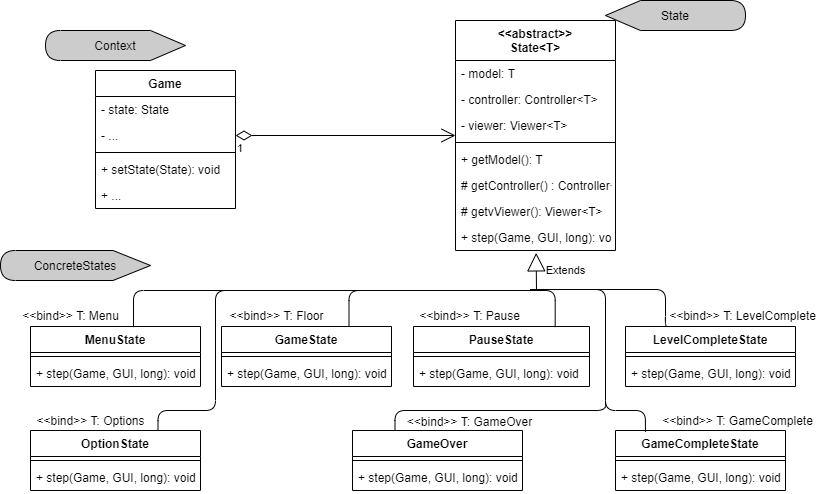

The diagram above was exported from draw.io. Its source (the exported page's mxGraphModel, read from the mxfile embedded in the PNG):
<mxGraphModel dx="1502" dy="604" grid="1" gridSize="10" guides="1" tooltips="1" connect="1" arrows="1" fold="1" page="1" pageScale="1" pageWidth="827" pageHeight="1169" math="0" shadow="0">
  <root>
    <mxCell id="0" />
    <mxCell id="1" parent="0" />
    <mxCell id="SytUzKk5PRzz2kIvfaYn-1" value="Context" style="shape=display;whiteSpace=wrap;html=1;direction=west;fillColor=#CCCCCC;" parent="1" vertex="1">
      <mxGeometry x="50" y="40" width="140" height="30" as="geometry" />
    </mxCell>
    <mxCell id="SytUzKk5PRzz2kIvfaYn-2" value="State" style="shape=display;whiteSpace=wrap;html=1;direction=east;fillColor=#CCCCCC;" parent="1" vertex="1">
      <mxGeometry x="610" y="10" width="140" height="30" as="geometry" />
    </mxCell>
    <mxCell id="uh4ChjqGdGQs5RcJBAL6-5" value="ConcreteStates" style="shape=display;whiteSpace=wrap;html=1;direction=west;fillColor=#CCCCCC;" vertex="1" parent="1">
      <mxGeometry x="5" y="260" width="150" height="30" as="geometry" />
    </mxCell>
    <mxCell id="uh4ChjqGdGQs5RcJBAL6-6" value="Game" style="swimlane;fontStyle=1;align=center;verticalAlign=top;childLayout=stackLayout;horizontal=1;startSize=26;horizontalStack=0;resizeParent=1;resizeParentMax=0;resizeLast=0;collapsible=1;marginBottom=0;" vertex="1" parent="1">
      <mxGeometry x="100" y="80" width="140" height="138" as="geometry" />
    </mxCell>
    <mxCell id="uh4ChjqGdGQs5RcJBAL6-7" value="- state: State" style="text;strokeColor=none;fillColor=none;align=left;verticalAlign=top;spacingLeft=4;spacingRight=4;overflow=hidden;rotatable=0;points=[[0,0.5],[1,0.5]];portConstraint=eastwest;" vertex="1" parent="uh4ChjqGdGQs5RcJBAL6-6">
      <mxGeometry y="26" width="140" height="26" as="geometry" />
    </mxCell>
    <mxCell id="uh4ChjqGdGQs5RcJBAL6-43" value="- ..." style="text;strokeColor=none;fillColor=none;align=left;verticalAlign=top;spacingLeft=4;spacingRight=4;overflow=hidden;rotatable=0;points=[[0,0.5],[1,0.5]];portConstraint=eastwest;" vertex="1" parent="uh4ChjqGdGQs5RcJBAL6-6">
      <mxGeometry y="52" width="140" height="26" as="geometry" />
    </mxCell>
    <mxCell id="uh4ChjqGdGQs5RcJBAL6-8" value="" style="line;strokeWidth=1;fillColor=none;align=left;verticalAlign=middle;spacingTop=-1;spacingLeft=3;spacingRight=3;rotatable=0;labelPosition=right;points=[];portConstraint=eastwest;" vertex="1" parent="uh4ChjqGdGQs5RcJBAL6-6">
      <mxGeometry y="78" width="140" height="8" as="geometry" />
    </mxCell>
    <mxCell id="uh4ChjqGdGQs5RcJBAL6-42" value="+ setState(State): void" style="text;strokeColor=none;fillColor=none;align=left;verticalAlign=top;spacingLeft=4;spacingRight=4;overflow=hidden;rotatable=0;points=[[0,0.5],[1,0.5]];portConstraint=eastwest;" vertex="1" parent="uh4ChjqGdGQs5RcJBAL6-6">
      <mxGeometry y="86" width="140" height="26" as="geometry" />
    </mxCell>
    <mxCell id="uh4ChjqGdGQs5RcJBAL6-9" value="+ ..." style="text;strokeColor=none;fillColor=none;align=left;verticalAlign=top;spacingLeft=4;spacingRight=4;overflow=hidden;rotatable=0;points=[[0,0.5],[1,0.5]];portConstraint=eastwest;" vertex="1" parent="uh4ChjqGdGQs5RcJBAL6-6">
      <mxGeometry y="112" width="140" height="26" as="geometry" />
    </mxCell>
    <mxCell id="uh4ChjqGdGQs5RcJBAL6-10" value="&lt;&lt;abstract&gt;&gt;&#10;State&lt;T&gt;" style="swimlane;fontStyle=1;align=center;verticalAlign=top;childLayout=stackLayout;horizontal=1;startSize=40;horizontalStack=0;resizeParent=1;resizeParentMax=0;resizeLast=0;collapsible=1;marginBottom=0;" vertex="1" parent="1">
      <mxGeometry x="460" y="30" width="160" height="230" as="geometry" />
    </mxCell>
    <mxCell id="uh4ChjqGdGQs5RcJBAL6-11" value="- model: T" style="text;strokeColor=none;fillColor=none;align=left;verticalAlign=top;spacingLeft=4;spacingRight=4;overflow=hidden;rotatable=0;points=[[0,0.5],[1,0.5]];portConstraint=eastwest;" vertex="1" parent="uh4ChjqGdGQs5RcJBAL6-10">
      <mxGeometry y="40" width="160" height="26" as="geometry" />
    </mxCell>
    <mxCell id="uh4ChjqGdGQs5RcJBAL6-44" value="- controller: Controller&lt;T&gt;" style="text;strokeColor=none;fillColor=none;align=left;verticalAlign=top;spacingLeft=4;spacingRight=4;overflow=hidden;rotatable=0;points=[[0,0.5],[1,0.5]];portConstraint=eastwest;" vertex="1" parent="uh4ChjqGdGQs5RcJBAL6-10">
      <mxGeometry y="66" width="160" height="26" as="geometry" />
    </mxCell>
    <mxCell id="uh4ChjqGdGQs5RcJBAL6-45" value="- viewer: Viewer&lt;T&gt;" style="text;strokeColor=none;fillColor=none;align=left;verticalAlign=top;spacingLeft=4;spacingRight=4;overflow=hidden;rotatable=0;points=[[0,0.5],[1,0.5]];portConstraint=eastwest;" vertex="1" parent="uh4ChjqGdGQs5RcJBAL6-10">
      <mxGeometry y="92" width="160" height="26" as="geometry" />
    </mxCell>
    <mxCell id="uh4ChjqGdGQs5RcJBAL6-12" value="" style="line;strokeWidth=1;fillColor=none;align=left;verticalAlign=middle;spacingTop=-1;spacingLeft=3;spacingRight=3;rotatable=0;labelPosition=right;points=[];portConstraint=eastwest;" vertex="1" parent="uh4ChjqGdGQs5RcJBAL6-10">
      <mxGeometry y="118" width="160" height="8" as="geometry" />
    </mxCell>
    <mxCell id="uh4ChjqGdGQs5RcJBAL6-46" value="+ getModel(): T" style="text;strokeColor=none;fillColor=none;align=left;verticalAlign=top;spacingLeft=4;spacingRight=4;overflow=hidden;rotatable=0;points=[[0,0.5],[1,0.5]];portConstraint=eastwest;" vertex="1" parent="uh4ChjqGdGQs5RcJBAL6-10">
      <mxGeometry y="126" width="160" height="26" as="geometry" />
    </mxCell>
    <mxCell id="uh4ChjqGdGQs5RcJBAL6-48" value="# getController() : Controller&lt;T&gt;" style="text;strokeColor=none;fillColor=none;align=left;verticalAlign=top;spacingLeft=4;spacingRight=4;overflow=hidden;rotatable=0;points=[[0,0.5],[1,0.5]];portConstraint=eastwest;" vertex="1" parent="uh4ChjqGdGQs5RcJBAL6-10">
      <mxGeometry y="152" width="160" height="26" as="geometry" />
    </mxCell>
    <mxCell id="uh4ChjqGdGQs5RcJBAL6-47" value="# getvViewer(): Viewer&lt;T&gt;" style="text;strokeColor=none;fillColor=none;align=left;verticalAlign=top;spacingLeft=4;spacingRight=4;overflow=hidden;rotatable=0;points=[[0,0.5],[1,0.5]];portConstraint=eastwest;" vertex="1" parent="uh4ChjqGdGQs5RcJBAL6-10">
      <mxGeometry y="178" width="160" height="26" as="geometry" />
    </mxCell>
    <mxCell id="uh4ChjqGdGQs5RcJBAL6-13" value="+ step(Game, GUI, long): void" style="text;strokeColor=none;fillColor=none;align=left;verticalAlign=top;spacingLeft=4;spacingRight=4;overflow=hidden;rotatable=0;points=[[0,0.5],[1,0.5]];portConstraint=eastwest;" vertex="1" parent="uh4ChjqGdGQs5RcJBAL6-10">
      <mxGeometry y="204" width="160" height="26" as="geometry" />
    </mxCell>
    <mxCell id="uh4ChjqGdGQs5RcJBAL6-14" value="MenuState" style="swimlane;fontStyle=1;align=center;verticalAlign=top;childLayout=stackLayout;horizontal=1;startSize=26;horizontalStack=0;resizeParent=1;resizeParentMax=0;resizeLast=0;collapsible=1;marginBottom=0;" vertex="1" parent="1">
      <mxGeometry x="35" y="336" width="170" height="60" as="geometry" />
    </mxCell>
    <mxCell id="uh4ChjqGdGQs5RcJBAL6-16" value="" style="line;strokeWidth=1;fillColor=none;align=left;verticalAlign=middle;spacingTop=-1;spacingLeft=3;spacingRight=3;rotatable=0;labelPosition=right;points=[];portConstraint=eastwest;" vertex="1" parent="uh4ChjqGdGQs5RcJBAL6-14">
      <mxGeometry y="26" width="170" height="8" as="geometry" />
    </mxCell>
    <mxCell id="uh4ChjqGdGQs5RcJBAL6-49" value="+ step(Game, GUI, long): void" style="text;strokeColor=none;fillColor=none;align=left;verticalAlign=top;spacingLeft=4;spacingRight=4;overflow=hidden;rotatable=0;points=[[0,0.5],[1,0.5]];portConstraint=eastwest;" vertex="1" parent="uh4ChjqGdGQs5RcJBAL6-14">
      <mxGeometry y="34" width="170" height="26" as="geometry" />
    </mxCell>
    <mxCell id="uh4ChjqGdGQs5RcJBAL6-18" value="OptionState" style="swimlane;fontStyle=1;align=center;verticalAlign=top;childLayout=stackLayout;horizontal=1;startSize=26;horizontalStack=0;resizeParent=1;resizeParentMax=0;resizeLast=0;collapsible=1;marginBottom=0;" vertex="1" parent="1">
      <mxGeometry x="35" y="440" width="170" height="60" as="geometry" />
    </mxCell>
    <mxCell id="uh4ChjqGdGQs5RcJBAL6-20" value="" style="line;strokeWidth=1;fillColor=none;align=left;verticalAlign=middle;spacingTop=-1;spacingLeft=3;spacingRight=3;rotatable=0;labelPosition=right;points=[];portConstraint=eastwest;" vertex="1" parent="uh4ChjqGdGQs5RcJBAL6-18">
      <mxGeometry y="26" width="170" height="8" as="geometry" />
    </mxCell>
    <mxCell id="uh4ChjqGdGQs5RcJBAL6-54" value="+ step(Game, GUI, long): void" style="text;strokeColor=none;fillColor=none;align=left;verticalAlign=top;spacingLeft=4;spacingRight=4;overflow=hidden;rotatable=0;points=[[0,0.5],[1,0.5]];portConstraint=eastwest;" vertex="1" parent="uh4ChjqGdGQs5RcJBAL6-18">
      <mxGeometry y="34" width="170" height="26" as="geometry" />
    </mxCell>
    <mxCell id="uh4ChjqGdGQs5RcJBAL6-22" value="PauseState" style="swimlane;fontStyle=1;align=center;verticalAlign=top;childLayout=stackLayout;horizontal=1;startSize=26;horizontalStack=0;resizeParent=1;resizeParentMax=0;resizeLast=0;collapsible=1;marginBottom=0;" vertex="1" parent="1">
      <mxGeometry x="418" y="336" width="176" height="60" as="geometry" />
    </mxCell>
    <mxCell id="uh4ChjqGdGQs5RcJBAL6-24" value="" style="line;strokeWidth=1;fillColor=none;align=left;verticalAlign=middle;spacingTop=-1;spacingLeft=3;spacingRight=3;rotatable=0;labelPosition=right;points=[];portConstraint=eastwest;" vertex="1" parent="uh4ChjqGdGQs5RcJBAL6-22">
      <mxGeometry y="26" width="176" height="8" as="geometry" />
    </mxCell>
    <mxCell id="uh4ChjqGdGQs5RcJBAL6-50" value="+ step(Game, GUI, long): void" style="text;strokeColor=none;fillColor=none;align=left;verticalAlign=top;spacingLeft=4;spacingRight=4;overflow=hidden;rotatable=0;points=[[0,0.5],[1,0.5]];portConstraint=eastwest;" vertex="1" parent="uh4ChjqGdGQs5RcJBAL6-22">
      <mxGeometry y="34" width="176" height="26" as="geometry" />
    </mxCell>
    <mxCell id="uh4ChjqGdGQs5RcJBAL6-26" value="GameState" style="swimlane;fontStyle=1;align=center;verticalAlign=top;childLayout=stackLayout;horizontal=1;startSize=26;horizontalStack=0;resizeParent=1;resizeParentMax=0;resizeLast=0;collapsible=1;marginBottom=0;" vertex="1" parent="1">
      <mxGeometry x="226" y="336" width="170" height="60" as="geometry" />
    </mxCell>
    <mxCell id="uh4ChjqGdGQs5RcJBAL6-28" value="" style="line;strokeWidth=1;fillColor=none;align=left;verticalAlign=middle;spacingTop=-1;spacingLeft=3;spacingRight=3;rotatable=0;labelPosition=right;points=[];portConstraint=eastwest;" vertex="1" parent="uh4ChjqGdGQs5RcJBAL6-26">
      <mxGeometry y="26" width="170" height="8" as="geometry" />
    </mxCell>
    <mxCell id="uh4ChjqGdGQs5RcJBAL6-51" value="+ step(Game, GUI, long): void" style="text;strokeColor=none;fillColor=none;align=left;verticalAlign=top;spacingLeft=4;spacingRight=4;overflow=hidden;rotatable=0;points=[[0,0.5],[1,0.5]];portConstraint=eastwest;" vertex="1" parent="uh4ChjqGdGQs5RcJBAL6-26">
      <mxGeometry y="34" width="170" height="26" as="geometry" />
    </mxCell>
    <mxCell id="uh4ChjqGdGQs5RcJBAL6-30" value="GameOver" style="swimlane;fontStyle=1;align=center;verticalAlign=top;childLayout=stackLayout;horizontal=1;startSize=26;horizontalStack=0;resizeParent=1;resizeParentMax=0;resizeLast=0;collapsible=1;marginBottom=0;" vertex="1" parent="1">
      <mxGeometry x="357" y="440" width="170" height="60" as="geometry" />
    </mxCell>
    <mxCell id="uh4ChjqGdGQs5RcJBAL6-32" value="" style="line;strokeWidth=1;fillColor=none;align=left;verticalAlign=middle;spacingTop=-1;spacingLeft=3;spacingRight=3;rotatable=0;labelPosition=right;points=[];portConstraint=eastwest;" vertex="1" parent="uh4ChjqGdGQs5RcJBAL6-30">
      <mxGeometry y="26" width="170" height="8" as="geometry" />
    </mxCell>
    <mxCell id="uh4ChjqGdGQs5RcJBAL6-53" value="+ step(Game, GUI, long): void" style="text;strokeColor=none;fillColor=none;align=left;verticalAlign=top;spacingLeft=4;spacingRight=4;overflow=hidden;rotatable=0;points=[[0,0.5],[1,0.5]];portConstraint=eastwest;" vertex="1" parent="uh4ChjqGdGQs5RcJBAL6-30">
      <mxGeometry y="34" width="170" height="26" as="geometry" />
    </mxCell>
    <mxCell id="uh4ChjqGdGQs5RcJBAL6-34" value="LevelCompleteState" style="swimlane;fontStyle=1;align=center;verticalAlign=top;childLayout=stackLayout;horizontal=1;startSize=26;horizontalStack=0;resizeParent=1;resizeParentMax=0;resizeLast=0;collapsible=1;marginBottom=0;" vertex="1" parent="1">
      <mxGeometry x="630" y="336" width="170" height="60" as="geometry" />
    </mxCell>
    <mxCell id="uh4ChjqGdGQs5RcJBAL6-36" value="" style="line;strokeWidth=1;fillColor=none;align=left;verticalAlign=middle;spacingTop=-1;spacingLeft=3;spacingRight=3;rotatable=0;labelPosition=right;points=[];portConstraint=eastwest;" vertex="1" parent="uh4ChjqGdGQs5RcJBAL6-34">
      <mxGeometry y="26" width="170" height="8" as="geometry" />
    </mxCell>
    <mxCell id="uh4ChjqGdGQs5RcJBAL6-52" value="+ step(Game, GUI, long): void" style="text;strokeColor=none;fillColor=none;align=left;verticalAlign=top;spacingLeft=4;spacingRight=4;overflow=hidden;rotatable=0;points=[[0,0.5],[1,0.5]];portConstraint=eastwest;" vertex="1" parent="uh4ChjqGdGQs5RcJBAL6-34">
      <mxGeometry y="34" width="170" height="26" as="geometry" />
    </mxCell>
    <mxCell id="uh4ChjqGdGQs5RcJBAL6-38" value="GameCompleteState" style="swimlane;fontStyle=1;align=center;verticalAlign=top;childLayout=stackLayout;horizontal=1;startSize=26;horizontalStack=0;resizeParent=1;resizeParentMax=0;resizeLast=0;collapsible=1;marginBottom=0;" vertex="1" parent="1">
      <mxGeometry x="620" y="440" width="170" height="60" as="geometry" />
    </mxCell>
    <mxCell id="uh4ChjqGdGQs5RcJBAL6-40" value="" style="line;strokeWidth=1;fillColor=none;align=left;verticalAlign=middle;spacingTop=-1;spacingLeft=3;spacingRight=3;rotatable=0;labelPosition=right;points=[];portConstraint=eastwest;" vertex="1" parent="uh4ChjqGdGQs5RcJBAL6-38">
      <mxGeometry y="26" width="170" height="8" as="geometry" />
    </mxCell>
    <mxCell id="uh4ChjqGdGQs5RcJBAL6-55" value="+ step(Game, GUI, long): void" style="text;strokeColor=none;fillColor=none;align=left;verticalAlign=top;spacingLeft=4;spacingRight=4;overflow=hidden;rotatable=0;points=[[0,0.5],[1,0.5]];portConstraint=eastwest;" vertex="1" parent="uh4ChjqGdGQs5RcJBAL6-38">
      <mxGeometry y="34" width="170" height="26" as="geometry" />
    </mxCell>
    <mxCell id="uh4ChjqGdGQs5RcJBAL6-63" value="&amp;lt;&amp;lt;bind&amp;gt;&amp;gt; T: Menu" style="text;html=1;align=center;verticalAlign=middle;resizable=0;points=[];autosize=1;strokeColor=none;" vertex="1" parent="1">
      <mxGeometry x="20" y="315" width="110" height="20" as="geometry" />
    </mxCell>
    <mxCell id="uh4ChjqGdGQs5RcJBAL6-64" value="&amp;lt;&amp;lt;bind&amp;gt;&amp;gt; T: Pause" style="text;html=1;align=center;verticalAlign=middle;resizable=0;points=[];autosize=1;strokeColor=none;" vertex="1" parent="1">
      <mxGeometry x="414" y="315" width="120" height="20" as="geometry" />
    </mxCell>
    <mxCell id="uh4ChjqGdGQs5RcJBAL6-65" value="&amp;lt;&amp;lt;bind&amp;gt;&amp;gt; T: Floor" style="text;html=1;align=center;verticalAlign=middle;resizable=0;points=[];autosize=1;strokeColor=none;" vertex="1" parent="1">
      <mxGeometry x="226" y="315" width="110" height="20" as="geometry" />
    </mxCell>
    <mxCell id="uh4ChjqGdGQs5RcJBAL6-66" value="&amp;lt;&amp;lt;bind&amp;gt;&amp;gt; T: LevelComplete" style="text;html=1;align=center;verticalAlign=middle;resizable=0;points=[];autosize=1;strokeColor=none;" vertex="1" parent="1">
      <mxGeometry x="667" y="315" width="160" height="20" as="geometry" />
    </mxCell>
    <mxCell id="uh4ChjqGdGQs5RcJBAL6-67" value="&amp;lt;&amp;lt;bind&amp;gt;&amp;gt; T: Options" style="text;html=1;align=center;verticalAlign=middle;resizable=0;points=[];autosize=1;strokeColor=none;" vertex="1" parent="1">
      <mxGeometry x="35" y="420" width="120" height="20" as="geometry" />
    </mxCell>
    <mxCell id="uh4ChjqGdGQs5RcJBAL6-68" value="&amp;lt;&amp;lt;bind&amp;gt;&amp;gt; T: GameComplete" style="text;html=1;align=center;verticalAlign=middle;resizable=0;points=[];autosize=1;strokeColor=none;" vertex="1" parent="1">
      <mxGeometry x="657" y="420" width="170" height="20" as="geometry" />
    </mxCell>
    <mxCell id="uh4ChjqGdGQs5RcJBAL6-69" value="&amp;lt;&amp;lt;bind&amp;gt;&amp;gt; T: GameOver" style="text;html=1;align=center;verticalAlign=middle;resizable=0;points=[];autosize=1;strokeColor=none;" vertex="1" parent="1">
      <mxGeometry x="404" y="421" width="140" height="20" as="geometry" />
    </mxCell>
    <mxCell id="uh4ChjqGdGQs5RcJBAL6-70" value="" style="endArrow=open;html=1;endSize=12;startArrow=diamondThin;startSize=14;startFill=0;edgeStyle=orthogonalEdgeStyle;exitX=1;exitY=0.5;exitDx=0;exitDy=0;" edge="1" parent="1" source="uh4ChjqGdGQs5RcJBAL6-43">
      <mxGeometry relative="1" as="geometry">
        <mxPoint x="258" y="140" as="sourcePoint" />
        <mxPoint x="460" y="145" as="targetPoint" />
        <Array as="points">
          <mxPoint x="460" y="145" />
        </Array>
      </mxGeometry>
    </mxCell>
    <mxCell id="uh4ChjqGdGQs5RcJBAL6-71" value="1" style="edgeLabel;resizable=0;html=1;align=left;verticalAlign=top;" connectable="0" vertex="1" parent="uh4ChjqGdGQs5RcJBAL6-70">
      <mxGeometry x="-1" relative="1" as="geometry" />
    </mxCell>
    <mxCell id="uh4ChjqGdGQs5RcJBAL6-77" value="Extends" style="endArrow=block;endSize=16;endFill=0;html=1;entryX=0.504;entryY=1.092;entryDx=0;entryDy=0;entryPerimeter=0;" edge="1" parent="1" target="uh4ChjqGdGQs5RcJBAL6-13">
      <mxGeometry x="0.0487" y="-29" width="160" relative="1" as="geometry">
        <mxPoint x="541" y="300" as="sourcePoint" />
        <mxPoint x="460" y="310" as="targetPoint" />
        <Array as="points" />
        <mxPoint as="offset" />
      </mxGeometry>
    </mxCell>
    <mxCell id="uh4ChjqGdGQs5RcJBAL6-78" value="" style="endArrow=none;html=1;edgeStyle=orthogonalEdgeStyle;exitX=0.606;exitY=0.01;exitDx=0;exitDy=0;exitPerimeter=0;" edge="1" parent="1" source="uh4ChjqGdGQs5RcJBAL6-14">
      <mxGeometry relative="1" as="geometry">
        <mxPoint x="140" y="310" as="sourcePoint" />
        <mxPoint x="550" y="300" as="targetPoint" />
        <Array as="points">
          <mxPoint x="138" y="300" />
          <mxPoint x="541" y="300" />
        </Array>
      </mxGeometry>
    </mxCell>
    <mxCell id="uh4ChjqGdGQs5RcJBAL6-83" value="" style="endArrow=none;html=1;edgeStyle=orthogonalEdgeStyle;exitX=0.75;exitY=0;exitDx=0;exitDy=0;" edge="1" parent="1" source="uh4ChjqGdGQs5RcJBAL6-26">
      <mxGeometry relative="1" as="geometry">
        <mxPoint x="370" y="320" as="sourcePoint" />
        <mxPoint x="542" y="300" as="targetPoint" />
        <Array as="points">
          <mxPoint x="354" y="300" />
        </Array>
      </mxGeometry>
    </mxCell>
    <mxCell id="uh4ChjqGdGQs5RcJBAL6-85" value="" style="endArrow=none;html=1;edgeStyle=orthogonalEdgeStyle;exitX=0.805;exitY=0.01;exitDx=0;exitDy=0;exitPerimeter=0;" edge="1" parent="1" source="uh4ChjqGdGQs5RcJBAL6-22">
      <mxGeometry relative="1" as="geometry">
        <mxPoint x="585.75" y="336" as="sourcePoint" />
        <mxPoint x="540" y="300" as="targetPoint" />
        <Array as="points">
          <mxPoint x="560" y="300" />
          <mxPoint x="540" y="300" />
        </Array>
      </mxGeometry>
    </mxCell>
    <mxCell id="uh4ChjqGdGQs5RcJBAL6-86" value="" style="endArrow=none;html=1;edgeStyle=orthogonalEdgeStyle;exitX=0.25;exitY=0;exitDx=0;exitDy=0;" edge="1" parent="1" source="uh4ChjqGdGQs5RcJBAL6-34">
      <mxGeometry relative="1" as="geometry">
        <mxPoint x="710" y="280" as="sourcePoint" />
        <mxPoint x="540" y="299" as="targetPoint" />
        <Array as="points">
          <mxPoint x="670" y="336" />
          <mxPoint x="670" y="299" />
        </Array>
      </mxGeometry>
    </mxCell>
    <mxCell id="uh4ChjqGdGQs5RcJBAL6-94" value="" style="endArrow=none;html=1;edgeStyle=orthogonalEdgeStyle;exitX=0.176;exitY=0.023;exitDx=0;exitDy=0;exitPerimeter=0;" edge="1" parent="1" source="uh4ChjqGdGQs5RcJBAL6-38">
      <mxGeometry relative="1" as="geometry">
        <mxPoint x="667" y="336" as="sourcePoint" />
        <mxPoint x="534.5" y="299" as="targetPoint" />
        <Array as="points">
          <mxPoint x="650" y="420" />
          <mxPoint x="610" y="420" />
          <mxPoint x="610" y="299" />
        </Array>
      </mxGeometry>
    </mxCell>
    <mxCell id="uh4ChjqGdGQs5RcJBAL6-95" value="" style="endArrow=none;html=1;edgeStyle=orthogonalEdgeStyle;exitX=0.25;exitY=0;exitDx=0;exitDy=0;" edge="1" parent="1" source="uh4ChjqGdGQs5RcJBAL6-30">
      <mxGeometry relative="1" as="geometry">
        <mxPoint x="620.0000000000001" y="431.0000000000001" as="sourcePoint" />
        <mxPoint x="610" y="410" as="targetPoint" />
        <Array as="points">
          <mxPoint x="400" y="420" />
        </Array>
      </mxGeometry>
    </mxCell>
    <mxCell id="uh4ChjqGdGQs5RcJBAL6-96" value="" style="endArrow=none;html=1;edgeStyle=orthogonalEdgeStyle;exitX=0.75;exitY=0;exitDx=0;exitDy=0;" edge="1" parent="1" source="uh4ChjqGdGQs5RcJBAL6-18">
      <mxGeometry relative="1" as="geometry">
        <mxPoint x="180" y="420" as="sourcePoint" />
        <mxPoint x="240" y="300" as="targetPoint" />
        <Array as="points">
          <mxPoint x="163" y="420" />
          <mxPoint x="220" y="420" />
          <mxPoint x="220" y="300" />
        </Array>
      </mxGeometry>
    </mxCell>
  </root>
</mxGraphModel>